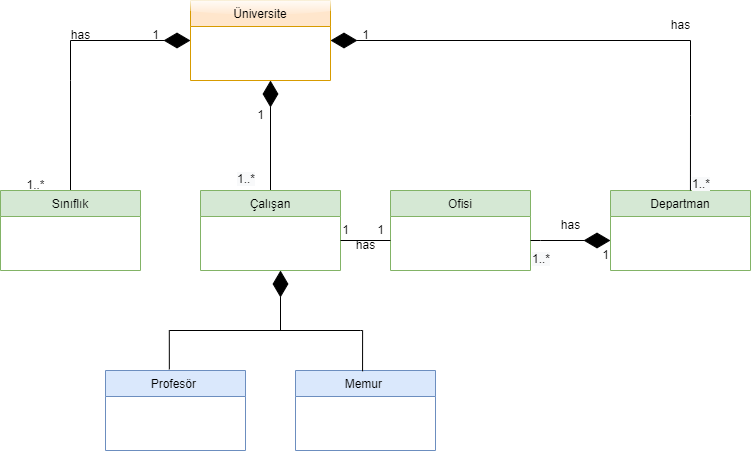

The diagram above was exported from draw.io. Its source (the exported page's mxGraphModel, read from the mxfile embedded in the PNG):
<mxGraphModel dx="1210" dy="606" grid="1" gridSize="10" guides="1" tooltips="1" connect="1" arrows="1" fold="1" page="1" pageScale="1" pageWidth="850" pageHeight="1100" math="0" shadow="0">
  <root>
    <mxCell id="0" />
    <mxCell id="1" parent="0" />
    <mxCell id="zMnZKEBypN91oLmaTa5E-2" value="Üniversite" style="swimlane;fontStyle=0;childLayout=stackLayout;horizontal=1;startSize=26;fillColor=#ffe6cc;horizontalStack=0;resizeParent=1;resizeParentMax=0;resizeLast=0;collapsible=1;marginBottom=0;strokeColor=#d79b00;swimlaneLine=1;glass=1;" parent="1" vertex="1">
      <mxGeometry x="220" y="40" width="140" height="80" as="geometry">
        <mxRectangle x="355" y="40" width="90" height="30" as="alternateBounds" />
      </mxGeometry>
    </mxCell>
    <mxCell id="zMnZKEBypN91oLmaTa5E-7" value="" style="endArrow=diamondThin;endFill=1;endSize=24;html=1;rounded=0;exitX=0.5;exitY=0;exitDx=0;exitDy=0;" parent="1" source="zMnZKEBypN91oLmaTa5E-8" edge="1">
      <mxGeometry width="160" relative="1" as="geometry">
        <mxPoint x="100" y="140" as="sourcePoint" />
        <mxPoint x="220" y="80" as="targetPoint" />
        <Array as="points">
          <mxPoint x="100" y="120" />
          <mxPoint x="100" y="80" />
        </Array>
      </mxGeometry>
    </mxCell>
    <mxCell id="zMnZKEBypN91oLmaTa5E-8" value="Sınıflık" style="swimlane;fontStyle=0;childLayout=stackLayout;horizontal=1;startSize=26;fillColor=#d5e8d4;horizontalStack=0;resizeParent=1;resizeParentMax=0;resizeLast=0;collapsible=1;marginBottom=0;strokeColor=#82b366;" parent="1" vertex="1">
      <mxGeometry x="30" y="230" width="140" height="80" as="geometry">
        <mxRectangle x="355" y="40" width="90" height="30" as="alternateBounds" />
      </mxGeometry>
    </mxCell>
    <mxCell id="zMnZKEBypN91oLmaTa5E-9" value="" style="endArrow=diamondThin;endFill=1;endSize=24;html=1;rounded=0;" parent="1" edge="1">
      <mxGeometry width="160" relative="1" as="geometry">
        <mxPoint x="300" y="230" as="sourcePoint" />
        <mxPoint x="300" y="120" as="targetPoint" />
      </mxGeometry>
    </mxCell>
    <mxCell id="zMnZKEBypN91oLmaTa5E-10" value="Çalışan" style="swimlane;fontStyle=0;childLayout=stackLayout;horizontal=1;startSize=26;fillColor=#d5e8d4;horizontalStack=0;resizeParent=1;resizeParentMax=0;resizeLast=0;collapsible=1;marginBottom=0;strokeColor=#82b366;" parent="1" vertex="1">
      <mxGeometry x="230" y="230" width="140" height="80" as="geometry">
        <mxRectangle x="355" y="40" width="90" height="30" as="alternateBounds" />
      </mxGeometry>
    </mxCell>
    <mxCell id="zMnZKEBypN91oLmaTa5E-11" value="Ofisi" style="swimlane;fontStyle=0;childLayout=stackLayout;horizontal=1;startSize=26;fillColor=#d5e8d4;horizontalStack=0;resizeParent=1;resizeParentMax=0;resizeLast=0;collapsible=1;marginBottom=0;strokeColor=#82b366;" parent="1" vertex="1">
      <mxGeometry x="420" y="230" width="140" height="80" as="geometry">
        <mxRectangle x="355" y="40" width="90" height="30" as="alternateBounds" />
      </mxGeometry>
    </mxCell>
    <mxCell id="zMnZKEBypN91oLmaTa5E-12" value="Departman" style="swimlane;fontStyle=0;childLayout=stackLayout;horizontal=1;startSize=26;fillColor=#d5e8d4;horizontalStack=0;resizeParent=1;resizeParentMax=0;resizeLast=0;collapsible=1;marginBottom=0;strokeColor=#82b366;" parent="1" vertex="1">
      <mxGeometry x="640" y="230" width="140" height="80" as="geometry">
        <mxRectangle x="355" y="40" width="90" height="30" as="alternateBounds" />
      </mxGeometry>
    </mxCell>
    <mxCell id="zMnZKEBypN91oLmaTa5E-13" value="Profesör " style="swimlane;fontStyle=0;childLayout=stackLayout;horizontal=1;startSize=26;fillColor=#dae8fc;horizontalStack=0;resizeParent=1;resizeParentMax=0;resizeLast=0;collapsible=1;marginBottom=0;strokeColor=#6c8ebf;" parent="1" vertex="1">
      <mxGeometry x="135" y="410" width="140" height="80" as="geometry">
        <mxRectangle x="355" y="40" width="90" height="30" as="alternateBounds" />
      </mxGeometry>
    </mxCell>
    <mxCell id="zMnZKEBypN91oLmaTa5E-14" value="Memur " style="swimlane;fontStyle=0;childLayout=stackLayout;horizontal=1;startSize=26;fillColor=#dae8fc;horizontalStack=0;resizeParent=1;resizeParentMax=0;resizeLast=0;collapsible=1;marginBottom=0;strokeColor=#6c8ebf;" parent="1" vertex="1">
      <mxGeometry x="325" y="410" width="140" height="80" as="geometry">
        <mxRectangle x="355" y="40" width="90" height="30" as="alternateBounds" />
      </mxGeometry>
    </mxCell>
    <mxCell id="zMnZKEBypN91oLmaTa5E-15" value="" style="endArrow=diamondThin;endFill=1;endSize=24;html=1;rounded=0;" parent="1" edge="1">
      <mxGeometry width="160" relative="1" as="geometry">
        <mxPoint x="310" y="370" as="sourcePoint" />
        <mxPoint x="310" y="310" as="targetPoint" />
      </mxGeometry>
    </mxCell>
    <mxCell id="zMnZKEBypN91oLmaTa5E-19" value="" style="endArrow=none;html=1;edgeStyle=orthogonalEdgeStyle;rounded=0;entryX=0.456;entryY=-0.014;entryDx=0;entryDy=0;entryPerimeter=0;" parent="1" target="zMnZKEBypN91oLmaTa5E-13" edge="1">
      <mxGeometry relative="1" as="geometry">
        <mxPoint x="390" y="370" as="sourcePoint" />
        <mxPoint x="200" y="390" as="targetPoint" />
        <Array as="points">
          <mxPoint x="199" y="370" />
        </Array>
      </mxGeometry>
    </mxCell>
    <mxCell id="zMnZKEBypN91oLmaTa5E-22" value="" style="endArrow=none;html=1;edgeStyle=orthogonalEdgeStyle;rounded=0;entryX=0.479;entryY=0.01;entryDx=0;entryDy=0;entryPerimeter=0;" parent="1" target="zMnZKEBypN91oLmaTa5E-14" edge="1">
      <mxGeometry relative="1" as="geometry">
        <mxPoint x="390" y="370" as="sourcePoint" />
        <mxPoint x="390" y="420" as="targetPoint" />
        <Array as="points">
          <mxPoint x="392" y="370" />
        </Array>
      </mxGeometry>
    </mxCell>
    <mxCell id="zMnZKEBypN91oLmaTa5E-28" value="" style="endArrow=none;html=1;edgeStyle=orthogonalEdgeStyle;rounded=0;" parent="1" edge="1">
      <mxGeometry relative="1" as="geometry">
        <mxPoint x="370" y="280" as="sourcePoint" />
        <mxPoint x="420" y="280" as="targetPoint" />
      </mxGeometry>
    </mxCell>
    <mxCell id="zMnZKEBypN91oLmaTa5E-32" value="" style="endArrow=diamondThin;endFill=1;endSize=24;html=1;rounded=0;entryX=1;entryY=0.5;entryDx=0;entryDy=0;" parent="1" target="zMnZKEBypN91oLmaTa5E-2" edge="1">
      <mxGeometry width="160" relative="1" as="geometry">
        <mxPoint x="720" y="80" as="sourcePoint" />
        <mxPoint x="465" y="80" as="targetPoint" />
      </mxGeometry>
    </mxCell>
    <mxCell id="zMnZKEBypN91oLmaTa5E-34" value="" style="endArrow=none;html=1;edgeStyle=orthogonalEdgeStyle;rounded=0;entryX=0.571;entryY=0;entryDx=0;entryDy=0;entryPerimeter=0;" parent="1" target="zMnZKEBypN91oLmaTa5E-12" edge="1">
      <mxGeometry relative="1" as="geometry">
        <mxPoint x="720" y="80" as="sourcePoint" />
        <mxPoint x="720" y="120" as="targetPoint" />
      </mxGeometry>
    </mxCell>
    <mxCell id="zMnZKEBypN91oLmaTa5E-37" value="1&lt;br&gt;" style="text;html=1;resizable=0;autosize=1;align=center;verticalAlign=middle;points=[];fillColor=none;strokeColor=none;rounded=0;glass=1;" parent="1" vertex="1">
      <mxGeometry x="170" y="60" width="30" height="30" as="geometry" />
    </mxCell>
    <mxCell id="zMnZKEBypN91oLmaTa5E-38" value="has" style="text;html=1;resizable=0;autosize=1;align=center;verticalAlign=middle;points=[];fillColor=none;strokeColor=none;rounded=0;glass=1;" parent="1" vertex="1">
      <mxGeometry x="90" y="60" width="40" height="30" as="geometry" />
    </mxCell>
    <mxCell id="zMnZKEBypN91oLmaTa5E-39" value="1..*" style="text;html=1;resizable=0;autosize=1;align=center;verticalAlign=middle;points=[];fillColor=none;strokeColor=none;rounded=0;glass=1;" parent="1" vertex="1">
      <mxGeometry x="45" y="210" width="40" height="30" as="geometry" />
    </mxCell>
    <mxCell id="zMnZKEBypN91oLmaTa5E-40" value="1&lt;br&gt;" style="text;html=1;resizable=0;autosize=1;align=center;verticalAlign=middle;points=[];fillColor=none;strokeColor=none;rounded=0;glass=1;" parent="1" vertex="1">
      <mxGeometry x="275" y="140" width="30" height="30" as="geometry" />
    </mxCell>
    <mxCell id="zMnZKEBypN91oLmaTa5E-41" value="&lt;span style=&quot;color: rgb(0, 0, 0); font-family: Helvetica; font-size: 12px; font-style: normal; font-variant-ligatures: normal; font-variant-caps: normal; font-weight: 400; letter-spacing: normal; orphans: 2; text-align: center; text-indent: 0px; text-transform: none; widows: 2; word-spacing: 0px; -webkit-text-stroke-width: 0px; background-color: rgb(248, 249, 250); text-decoration-thickness: initial; text-decoration-style: initial; text-decoration-color: initial; float: none; display: inline !important;&quot;&gt;1..*&lt;/span&gt;" style="text;whiteSpace=wrap;html=1;" parent="1" vertex="1">
      <mxGeometry x="265" y="205" width="50" height="40" as="geometry" />
    </mxCell>
    <mxCell id="zMnZKEBypN91oLmaTa5E-42" value="1&lt;br&gt;" style="text;html=1;resizable=0;autosize=1;align=center;verticalAlign=middle;points=[];fillColor=none;strokeColor=none;rounded=0;glass=1;" parent="1" vertex="1">
      <mxGeometry x="395" y="255" width="30" height="30" as="geometry" />
    </mxCell>
    <mxCell id="zMnZKEBypN91oLmaTa5E-43" value="1&lt;br&gt;" style="text;html=1;resizable=0;autosize=1;align=center;verticalAlign=middle;points=[];fillColor=none;strokeColor=none;rounded=0;glass=1;" parent="1" vertex="1">
      <mxGeometry x="360" y="255" width="30" height="30" as="geometry" />
    </mxCell>
    <mxCell id="zMnZKEBypN91oLmaTa5E-44" value="" style="endArrow=diamondThin;endFill=1;endSize=24;html=1;rounded=0;" parent="1" edge="1">
      <mxGeometry width="160" relative="1" as="geometry">
        <mxPoint x="560" y="280" as="sourcePoint" />
        <mxPoint x="640" y="280" as="targetPoint" />
        <Array as="points">
          <mxPoint x="570" y="280" />
        </Array>
      </mxGeometry>
    </mxCell>
    <mxCell id="zMnZKEBypN91oLmaTa5E-45" value="1&lt;br&gt;" style="text;html=1;resizable=0;autosize=1;align=center;verticalAlign=middle;points=[];fillColor=none;strokeColor=none;rounded=0;glass=1;" parent="1" vertex="1">
      <mxGeometry x="620" y="280" width="30" height="30" as="geometry" />
    </mxCell>
    <mxCell id="zMnZKEBypN91oLmaTa5E-46" value="&lt;span style=&quot;color: rgb(0, 0, 0); font-family: Helvetica; font-size: 12px; font-style: normal; font-variant-ligatures: normal; font-variant-caps: normal; font-weight: 400; letter-spacing: normal; orphans: 2; text-align: center; text-indent: 0px; text-transform: none; widows: 2; word-spacing: 0px; -webkit-text-stroke-width: 0px; background-color: rgb(248, 249, 250); text-decoration-thickness: initial; text-decoration-style: initial; text-decoration-color: initial; float: none; display: inline !important;&quot;&gt;1..*&lt;/span&gt;" style="text;whiteSpace=wrap;html=1;" parent="1" vertex="1">
      <mxGeometry x="560" y="285" width="50" height="40" as="geometry" />
    </mxCell>
    <mxCell id="zMnZKEBypN91oLmaTa5E-47" value="has" style="text;html=1;resizable=0;autosize=1;align=center;verticalAlign=middle;points=[];fillColor=none;strokeColor=none;rounded=0;glass=1;" parent="1" vertex="1">
      <mxGeometry x="580" y="250" width="40" height="30" as="geometry" />
    </mxCell>
    <mxCell id="zMnZKEBypN91oLmaTa5E-48" value="has" style="text;html=1;resizable=0;autosize=1;align=center;verticalAlign=middle;points=[];fillColor=none;strokeColor=none;rounded=0;glass=1;" parent="1" vertex="1">
      <mxGeometry x="375" y="270" width="40" height="30" as="geometry" />
    </mxCell>
    <mxCell id="zMnZKEBypN91oLmaTa5E-49" value="1&lt;br&gt;" style="text;html=1;resizable=0;autosize=1;align=center;verticalAlign=middle;points=[];fillColor=none;strokeColor=none;rounded=0;glass=1;" parent="1" vertex="1">
      <mxGeometry x="380" y="60" width="30" height="30" as="geometry" />
    </mxCell>
    <mxCell id="zMnZKEBypN91oLmaTa5E-50" value="has" style="text;html=1;resizable=0;autosize=1;align=center;verticalAlign=middle;points=[];fillColor=none;strokeColor=none;rounded=0;glass=1;" parent="1" vertex="1">
      <mxGeometry x="690" y="50" width="40" height="30" as="geometry" />
    </mxCell>
    <mxCell id="zMnZKEBypN91oLmaTa5E-51" value="&lt;span style=&quot;color: rgb(0, 0, 0); font-family: Helvetica; font-size: 12px; font-style: normal; font-variant-ligatures: normal; font-variant-caps: normal; font-weight: 400; letter-spacing: normal; orphans: 2; text-align: center; text-indent: 0px; text-transform: none; widows: 2; word-spacing: 0px; -webkit-text-stroke-width: 0px; background-color: rgb(248, 249, 250); text-decoration-thickness: initial; text-decoration-style: initial; text-decoration-color: initial; float: none; display: inline !important;&quot;&gt;1..*&lt;/span&gt;" style="text;whiteSpace=wrap;html=1;" parent="1" vertex="1">
      <mxGeometry x="720" y="210" width="50" height="40" as="geometry" />
    </mxCell>
  </root>
</mxGraphModel>